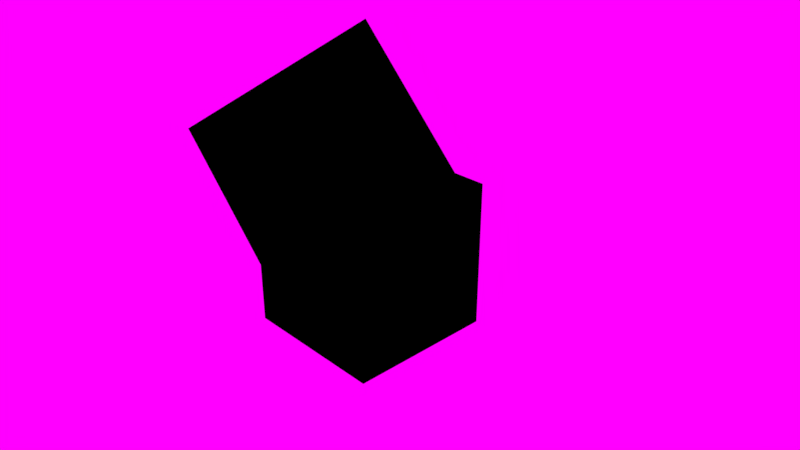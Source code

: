 # Source: 01_alpha_blend.blend  (saved by Blender 2.78.0; exported with 4.5.12 LTS)
import bpy
from mathutils import Matrix  # noqa: F401  (used for matrix-valued properties, if any)

bpy.ops.wm.read_factory_settings(use_empty=True)
scene = bpy.context.scene
scene.name = 'Scene'

# ---- collections
col_collection_1 = bpy.data.collections.new('Collection 1'); scene.collection.children.link(col_collection_1)

# ---- images (referenced by path relative to the original .blend; pixels are not part of the script)
import os
ASSET_DIR = os.environ.get("B2B_ASSET_DIR", "")  # directory of the original .blend (textures are referenced by path, not embedded)
HERE = os.path.dirname(os.path.abspath(__file__))  # packed textures are extracted next to this script under _unpacked/

def load_image(name, relpath, width, height, colorspace="sRGB"):
    """Load a texture the original file referenced (path relative to the .blend, or extracted next to this script)."""
    p = next((c for c in (os.path.join(HERE, relpath), os.path.join(ASSET_DIR, relpath)) if relpath and os.path.exists(c)), "")
    if p:
        img = bpy.data.images.load(p, check_existing=True)
        img.name = name
    else:  # same state as the original file: an image datablock whose file is absent (Cycles renders it pink)
        img = bpy.data.images.new(name, width, height)
        img.source = "FILE"
        img.filepath = "//" + (relpath or name)
    img.colorspace_settings.name = colorspace
    return img
img_01_alpha_blend_png = load_image('01_alpha_blend.png', '01_alpha_blend.png', 1024, 1024, 'sRGB')
img_field_hdr = load_image('field.hdr', 'field.hdr', 1024, 1024, 'Linear Rec.709')

# ---- materials (node trees are filled in below, after node groups)
mat_transparent_plane = bpy.data.materials.new('Transparent_Plane')
mat_transparent_plane.alpha_threshold = 0.0
mat_transparent_plane.roughness = 0.5
mat_transparent_plane.line_color = (0.0, 0.0, 0.0, 1.0)
mat_cube = bpy.data.materials.new('Cube')
mat_cube.alpha_threshold = 0.0
mat_cube.roughness = 0.5
mat_cube.line_color = (0.0, 0.0, 0.0, 1.0)

# ---- node groups
ng_gltf_metal_roughness = bpy.data.node_groups.new('glTF Metal Roughness', 'ShaderNodeTree')
_N = ng_gltf_metal_roughness.nodes; _L = ng_gltf_metal_roughness.links

# ---- material node trees
mat_transparent_plane.use_nodes = True; mat_transparent_plane.node_tree.nodes.clear()
_N = mat_transparent_plane.node_tree.nodes; _L = mat_transparent_plane.node_tree.links
n0 = _N.new('ShaderNodeOutputMaterial'); n0.name = 'Material Output'; n0.location = (300, 300)
n1 = _N.new('ShaderNodeGroup'); n1.name = 'Group'; n1.location = (-31, 455)
n1.node_tree = ng_gltf_metal_roughness
n1.inputs[0].default_value = (1.0, 1.0, 1.0, 1.0)
n1.inputs[1].default_value = (1.0, 0.0, 0.0, 1.0)
n1.inputs[2].default_value = (0.5, 0.5, 1.0, 1.0)
n1.inputs[3].default_value = 1.0
n1.inputs[4].default_value = (1.0, 1.0, 1.0, 1.0)
n1.inputs[5].default_value = 1.0
n1.inputs[6].default_value = 1.0
n1.inputs[7].default_value = (1.0, 1.0, 1.0, 1.0)
n1.inputs[8].default_value = 1.0
n1.inputs[9].default_value = (1.0, 1.0, 1.0, 1.0)
n1.inputs[10].default_value = (0.0, 0.0, 0.0, 1.0)
n1.inputs[12].default_value = 0.5
n1.inputs[13].default_value = 0.0
n1.inputs[14].default_value = 1.0
n2 = _N.new('ShaderNodeTexImage'); n2.name = 'Image Texture'; n2.location = (-531, 395)
n2.width = 140
n2.image = img_01_alpha_blend_png
_L.new(n1.outputs[0], n0.inputs[0])
_L.new(n2.outputs[1], n1.inputs[11])
n0.is_active_output = True
mat_cube.use_nodes = True; mat_cube.node_tree.nodes.clear()
_N = mat_cube.node_tree.nodes; _L = mat_cube.node_tree.links
n0 = _N.new('ShaderNodeOutputMaterial'); n0.name = 'Material Output'; n0.location = (300, 300)
n1 = _N.new('ShaderNodeGroup'); n1.name = 'Group'; n1.location = (-31, 455)
n1.node_tree = ng_gltf_metal_roughness
n1.inputs[0].default_value = (1.0, 1.0, 1.0, 1.0)
n1.inputs[1].default_value = (1.0, 1.0, 1.0, 1.0)
n1.inputs[2].default_value = (0.5, 0.5, 1.0, 1.0)
n1.inputs[3].default_value = 1.0
n1.inputs[4].default_value = (1.0, 1.0, 1.0, 1.0)
n1.inputs[5].default_value = 1.0
n1.inputs[6].default_value = 1.0
n1.inputs[7].default_value = (1.0, 1.0, 1.0, 1.0)
n1.inputs[8].default_value = 1.0
n1.inputs[9].default_value = (1.0, 1.0, 1.0, 1.0)
n1.inputs[10].default_value = (0.0, 0.0, 0.0, 1.0)
n1.inputs[11].default_value = 1.0
n1.inputs[12].default_value = 0.5
n1.inputs[13].default_value = 0.0
n1.inputs[14].default_value = 0.0
_L.new(n1.outputs[0], n0.inputs[0])
n0.is_active_output = True

# ---- world
world_world = bpy.data.worlds.new('World'); scene.world = world_world
world_world.use_nodes = True; world_world.node_tree.nodes.clear()
_N = world_world.node_tree.nodes; _L = world_world.node_tree.links
n0 = _N.new('ShaderNodeOutputWorld'); n0.name = 'World Output'; n0.location = (300, 300)
n1 = _N.new('ShaderNodeBackground'); n1.name = 'Background'; n1.location = (10, 300)
n2 = _N.new('ShaderNodeTexEnvironment'); n2.name = 'Environment Texture'; n2.location = (-180, 300)
n2.width = 140
n2.image = img_field_hdr
_L.new(n1.outputs[0], n0.inputs[0])
_L.new(n2.outputs[0], n1.inputs[0])
n0.is_active_output = True
world_world.color = (0.05088, 0.05088, 0.05088)
world_world.use_sun_shadow = False
world_world.sun_shadow_jitter_overblur = 0.0
world_world.cycles.sampling_method = 'MANUAL'

# ---- cameras
cam_camera = bpy.data.cameras.new('Camera')
cam_camera.clip_end = 100.0
cam_camera.lens = 35.0
cam_camera.sensor_width = 32.0
cam_camera.sensor_height = 18.0
cam_camera.ortho_scale = 7.314
cam_camera.dof.focus_distance = 0.0

# ---- meshes
me_transparent_plane = bpy.data.meshes.new('Transparent_Plane')
me_transparent_plane.from_pydata([(-1.0, -1.0, 0.0), (1.0, -1.0, 0.0), (-1.0, 1.0, 0.0), (1.0, 1.0, 0.0)], [], [(0, 1, 3, 2)])
_uv = me_transparent_plane.uv_layers.new(name='UVMap')
_uv.uv.foreach_set('vector', [0.0001, 9.998e-05, 0.9999, 9.998e-05, 0.9999, 0.9999, 9.998e-05, 0.9999])
me_transparent_plane.materials.append(mat_transparent_plane)
me_transparent_plane.use_remesh_preserve_volume = False
me_transparent_plane.use_remesh_preserve_attributes = False
me_transparent_plane.use_mirror_vertex_groups = False
me_transparent_plane.update()
me_cube = bpy.data.meshes.new('Cube')
me_cube.from_pydata([(-1.0, -1.0, -1.0), (-1.0, -1.0, 1.0), (-1.0, 1.0, -1.0), (-1.0, 1.0, 1.0), (1.0, -1.0, -1.0), (1.0, -1.0, 1.0), (1.0, 1.0, -1.0), (1.0, 1.0, 1.0)], [], [(0, 1, 3, 2), (2, 3, 7, 6), (6, 7, 5, 4), (4, 5, 1, 0), (2, 6, 4, 0), (7, 3, 1, 5)])
_uv = me_cube.uv_layers.new(name='UVMap')
_uv.uv.foreach_set('vector', [0.0, 0.0, 0.0, 1.0, 1.0, 1.0, 1.0, 0.0, 0.0, 0.0, 0.0, 1.0, 1.0, 1.0, 1.0, 0.0, 0.0, 0.0, 0.0, 1.0, -1.0, 1.0, -1.0, 0.0, 0.0, 0.0, 0.0, 1.0, -1.0, 1.0, -1.0, 0.0, 0.0, 0.0, 1.0, 0.0, 1.0, -1.0, 0.0, -1.0, 0.0, 0.0, -1.0, 0.0, -1.0, -1.0, 0.0, -1.0])
me_cube.materials.append(mat_cube)
me_cube.use_remesh_preserve_volume = False
me_cube.use_remesh_preserve_attributes = False
me_cube.use_mirror_vertex_groups = False
me_cube.update()

# ---- objects
ob_transparent_plane = bpy.data.objects.new('Transparent_Plane', me_transparent_plane)
ob_cube = bpy.data.objects.new('Cube', me_cube)
ob_camera = bpy.data.objects.new('Camera', cam_camera)

# ---- transforms, parenting, visibility, modifiers, constraints
ob_transparent_plane.location = (3.0, -3.0, 3.0)
ob_transparent_plane.rotation_euler = (0.7854, 0.7854, 0.0)
ob_transparent_plane.scale = (0.75, 0.75, 0.75)
ob_transparent_plane.lineart.crease_threshold = 0.0
ob_cube.location = (0.0, 0.0, 0.0)
ob_cube.lineart.crease_threshold = 0.0
ob_camera.location = (7.481, -6.508, 5.344)
ob_camera.rotation_euler = (1.109, 0.0, 0.8149)
ob_camera.lock_rotations_4d = False
ob_camera.empty_display_type = 'ARROWS'
ob_camera.color = (0.0, 0.0, 0.0, 0.0)
ob_camera.display_type = 'WIRE'
ob_camera.lineart.crease_threshold = 0.0

# ---- collection membership
col_collection_1.objects.link(ob_transparent_plane)
col_collection_1.objects.link(ob_cube)
col_collection_1.objects.link(ob_camera)

# ---- scene / render settings (as saved in the file)
scene.camera = ob_camera
scene.frame_start = 1; scene.frame_end = 250; scene.frame_set(1)
scene.render.engine = 'CYCLES'
scene.render.resolution_percentage = 50
scene.render.dither_intensity = 0.0
scene.cycles.use_denoising = False
scene.cycles.samples = 128
scene.cycles.sampling_pattern = 'TABULATED_SOBOL'
scene.cycles.light_sampling_threshold = 0.0
scene.cycles.use_adaptive_sampling = False
scene.cycles.use_light_tree = False
scene.cycles.blur_glossy = 0.0
scene.cycles.sample_clamp_indirect = 0.0
scene.view_settings.view_transform = 'Standard'
bpy.context.view_layer.update()

# ---- added for rendering (the .blend has no usable light): sun
light_auto_sun = bpy.data.lights.new('AutoSun', 'SUN')
light_auto_sun.energy = 3.0
light_auto_sun.angle = 0.0523599
ob_auto_sun = bpy.data.objects.new('AutoSun', light_auto_sun)
scene.collection.objects.link(ob_auto_sun)
ob_auto_sun.rotation_euler = (0.872665, 0.174533, 0.523599)
bpy.context.view_layer.update()
